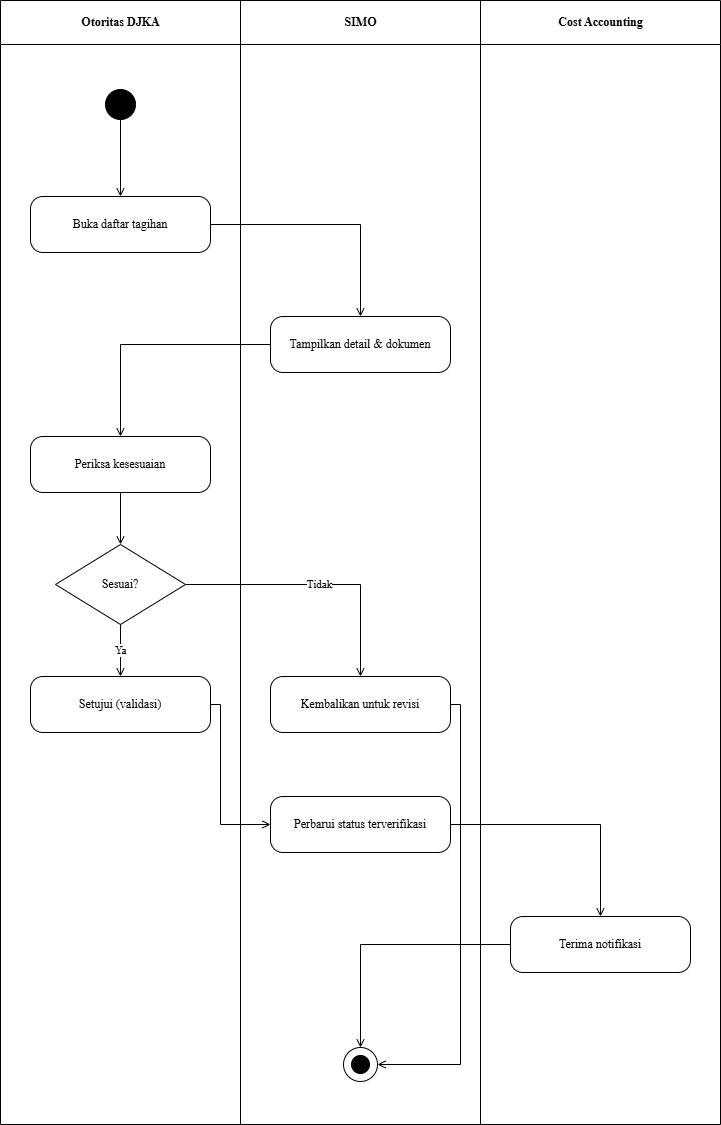

The diagram above was exported from draw.io. Its source (the exported page's mxGraphModel, read from the mxfile embedded in the PNG):
<mxGraphModel dx="642" dy="584" grid="1" gridSize="10" guides="1" tooltips="1" connect="1" arrows="1" fold="1" page="1" pageScale="1" pageWidth="850" pageHeight="1100" math="0" shadow="0">
  <root>
    <mxCell id="0" />
    <mxCell id="1" parent="0" />
    <mxCell id="2" value="Otoritas DJKA" style="swimlane;horizontal=1;startSize=44;html=1;fillColor=none;strokeColor=#000000;fontStyle=1;align=center;verticalAlign=middle;fontFamily=Times New Roman;" parent="1" vertex="1">
      <mxGeometry width="240" height="1124" as="geometry" />
    </mxCell>
    <mxCell id="3" value="SIMO" style="swimlane;horizontal=1;startSize=44;html=1;fillColor=none;strokeColor=#000000;fontStyle=1;align=center;verticalAlign=middle;fontFamily=Times New Roman;" parent="1" vertex="1">
      <mxGeometry x="240" width="240" height="1124" as="geometry" />
    </mxCell>
    <mxCell id="4" value="Cost Accounting" style="swimlane;horizontal=1;startSize=44;html=1;fillColor=none;strokeColor=#000000;fontStyle=1;align=center;verticalAlign=middle;fontFamily=Times New Roman;" parent="1" vertex="1">
      <mxGeometry x="480" width="240" height="1124" as="geometry" />
    </mxCell>
    <mxCell id="5" value="" style="ellipse;fillColor=#000000;strokeColor=#000000;" parent="1" vertex="1">
      <mxGeometry x="105" y="89" width="30" height="30" as="geometry" />
    </mxCell>
    <mxCell id="6" value="Buka daftar tagihan" style="rounded=1;whiteSpace=wrap;html=1;arcSize=22;fillColor=#ffffff;strokeColor=#000000;fontFamily=Times New Roman;" parent="1" vertex="1">
      <mxGeometry x="30" y="196" width="180" height="56" as="geometry" />
    </mxCell>
    <mxCell id="7" value="Tampilkan detail &amp; dokumen" style="rounded=1;whiteSpace=wrap;html=1;arcSize=22;fillColor=#ffffff;strokeColor=#000000;fontFamily=Times New Roman;" parent="1" vertex="1">
      <mxGeometry x="270" y="316" width="180" height="56" as="geometry" />
    </mxCell>
    <mxCell id="8" value="Periksa kesesuaian" style="rounded=1;whiteSpace=wrap;html=1;arcSize=22;fillColor=#ffffff;strokeColor=#000000;fontFamily=Times New Roman;" parent="1" vertex="1">
      <mxGeometry x="30" y="436" width="180" height="56" as="geometry" />
    </mxCell>
    <mxCell id="9" value="Sesuai?" style="rhombus;whiteSpace=wrap;html=1;fillColor=#ffffff;strokeColor=#000000;fontFamily=Times New Roman;" parent="1" vertex="1">
      <mxGeometry x="55" y="544" width="130" height="80" as="geometry" />
    </mxCell>
    <mxCell id="10" value="Setujui (validasi)" style="rounded=1;whiteSpace=wrap;html=1;arcSize=22;fillColor=#ffffff;strokeColor=#000000;fontFamily=Times New Roman;" parent="1" vertex="1">
      <mxGeometry x="30" y="676" width="180" height="56" as="geometry" />
    </mxCell>
    <mxCell id="11" value="Kembalikan untuk revisi" style="rounded=1;whiteSpace=wrap;html=1;arcSize=22;fillColor=#ffffff;strokeColor=#000000;fontFamily=Times New Roman;" parent="1" vertex="1">
      <mxGeometry x="270" y="676" width="180" height="56" as="geometry" />
    </mxCell>
    <mxCell id="12" value="Perbarui status terverifikasi" style="rounded=1;whiteSpace=wrap;html=1;arcSize=22;fillColor=#ffffff;strokeColor=#000000;fontFamily=Times New Roman;" parent="1" vertex="1">
      <mxGeometry x="270" y="796" width="180" height="56" as="geometry" />
    </mxCell>
    <mxCell id="13" value="Terima notifikasi" style="rounded=1;whiteSpace=wrap;html=1;arcSize=22;fillColor=#ffffff;strokeColor=#000000;fontFamily=Times New Roman;" parent="1" vertex="1">
      <mxGeometry x="510" y="916" width="180" height="56" as="geometry" />
    </mxCell>
    <mxCell id="14" value="" style="ellipse;fillColor=none;strokeColor=#000000;" parent="1" vertex="1">
      <mxGeometry x="343" y="1047" width="34" height="34" as="geometry" />
    </mxCell>
    <mxCell id="15" value="" style="ellipse;fillColor=#000000;strokeColor=#000000;" parent="1" vertex="1">
      <mxGeometry x="351" y="1055" width="18" height="18" as="geometry" />
    </mxCell>
    <mxCell id="16" value="" style="edgeStyle=orthogonalEdgeStyle;rounded=0;html=1;endArrow=open;jettySize=auto;orthogonalLoop=1;fontFamily=Times New Roman;" parent="1" source="5" target="6" edge="1">
      <mxGeometry relative="1" as="geometry" />
    </mxCell>
    <mxCell id="17" value="" style="edgeStyle=orthogonalEdgeStyle;rounded=0;html=1;endArrow=open;jettySize=auto;orthogonalLoop=1;fontFamily=Times New Roman;" parent="1" source="6" target="7" edge="1">
      <mxGeometry relative="1" as="geometry" />
    </mxCell>
    <mxCell id="18" value="" style="edgeStyle=orthogonalEdgeStyle;rounded=0;html=1;endArrow=open;jettySize=auto;orthogonalLoop=1;fontFamily=Times New Roman;" parent="1" source="7" target="8" edge="1">
      <mxGeometry relative="1" as="geometry" />
    </mxCell>
    <mxCell id="19" value="" style="edgeStyle=orthogonalEdgeStyle;rounded=0;html=1;endArrow=open;jettySize=auto;orthogonalLoop=1;fontFamily=Times New Roman;" parent="1" source="8" target="9" edge="1">
      <mxGeometry relative="1" as="geometry" />
    </mxCell>
    <mxCell id="20" value="Ya" style="edgeStyle=orthogonalEdgeStyle;rounded=0;html=1;endArrow=open;jettySize=auto;orthogonalLoop=1;fontFamily=Times New Roman;" parent="1" source="9" target="10" edge="1">
      <mxGeometry relative="1" as="geometry" />
    </mxCell>
    <mxCell id="21" value="Tidak" style="edgeStyle=orthogonalEdgeStyle;rounded=0;html=1;endArrow=open;jettySize=auto;orthogonalLoop=1;fontFamily=Times New Roman;" parent="1" source="9" target="11" edge="1">
      <mxGeometry relative="1" as="geometry" />
    </mxCell>
    <mxCell id="22" value="" style="edgeStyle=orthogonalEdgeStyle;rounded=0;html=1;endArrow=open;jettySize=auto;orthogonalLoop=1;fontFamily=Times New Roman;" parent="1" source="11" target="14" edge="1">
      <mxGeometry relative="1" as="geometry">
        <Array as="points">
          <mxPoint x="460" y="704" />
          <mxPoint x="460" y="1064" />
        </Array>
      </mxGeometry>
    </mxCell>
    <mxCell id="23" value="" style="edgeStyle=orthogonalEdgeStyle;rounded=0;html=1;endArrow=open;jettySize=auto;orthogonalLoop=1;fontFamily=Times New Roman;" parent="1" source="10" target="12" edge="1">
      <mxGeometry relative="1" as="geometry">
        <Array as="points">
          <mxPoint x="220" y="704" />
          <mxPoint x="220" y="824" />
        </Array>
      </mxGeometry>
    </mxCell>
    <mxCell id="24" value="" style="edgeStyle=orthogonalEdgeStyle;rounded=0;html=1;endArrow=open;jettySize=auto;orthogonalLoop=1;fontFamily=Times New Roman;" parent="1" source="12" target="13" edge="1">
      <mxGeometry relative="1" as="geometry" />
    </mxCell>
    <mxCell id="25" value="" style="edgeStyle=orthogonalEdgeStyle;rounded=0;html=1;endArrow=open;jettySize=auto;orthogonalLoop=1;fontFamily=Times New Roman;" parent="1" source="13" target="14" edge="1">
      <mxGeometry relative="1" as="geometry" />
    </mxCell>
  </root>
</mxGraphModel>